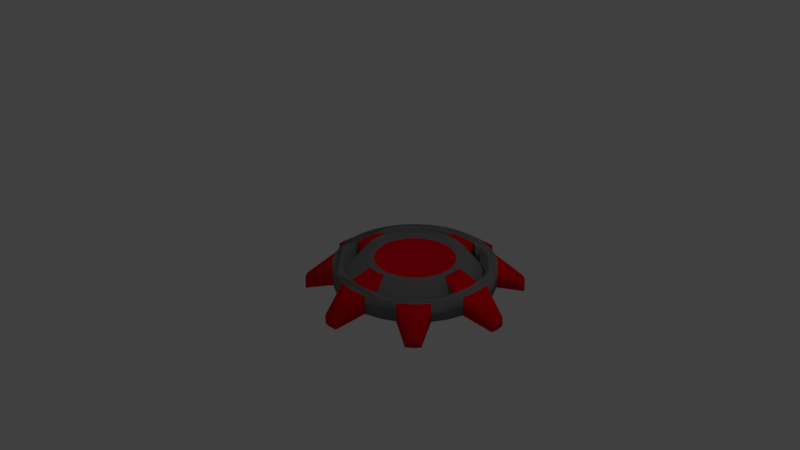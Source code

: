 # Source: TeleporterPad.blend  (saved by Blender 2.79.0; exported with 4.5.12 LTS)
import bpy
from mathutils import Matrix  # noqa: F401  (used for matrix-valued properties, if any)

bpy.ops.wm.read_factory_settings(use_empty=True)
scene = bpy.context.scene
scene.name = 'Scene'

# ---- collections
col_collection_1 = bpy.data.collections.new('Collection 1'); scene.collection.children.link(col_collection_1)

# ---- materials (node trees are filled in below, after node groups)
mat_base = bpy.data.materials.new('Base')
mat_base.alpha_threshold = 0.0
mat_base.use_transparent_shadow = False
mat_base.diffuse_color = (0.1902, 0.1902, 0.1902, 1.0)
mat_base.roughness = 0.5
mat_base.specular_intensity = 1.0
mat_material_001 = bpy.data.materials.new('Material.001')
mat_material_001.alpha_threshold = 0.0
mat_material_001.use_transparent_shadow = False
mat_material_001.diffuse_color = (0.8, 0.0, 0.006524, 1.0)
mat_material_001.roughness = 0.5
mat_material_001.specular_intensity = 0.0

# ---- material node trees

# ---- world
world_world = bpy.data.worlds.new('World'); scene.world = world_world
world_world.color = (0.05088, 0.05088, 0.05088)
world_world.use_sun_shadow = False
world_world.sun_shadow_jitter_overblur = 0.0
world_world.cycles.sampling_method = 'MANUAL'

# ---- cameras
cam_camera = bpy.data.cameras.new('Camera')
cam_camera.clip_end = 100.0
cam_camera.lens = 35.0
cam_camera.sensor_width = 32.0
cam_camera.sensor_height = 18.0
cam_camera.ortho_scale = 7.314
cam_camera.dof.focus_distance = 0.0
cam_camera.dof.aperture_fstop = 128.0

# ---- lights
light_lamp = bpy.data.lights.new('Lamp', 'POINT')
light_lamp.transmission_factor = 0.0
light_lamp.cutoff_distance = 30.0
light_lamp.energy = 100.0
light_lamp.shadow_buffer_clip_start = 1.001
light_lamp.shadow_soft_size = 0.1
light_lamp.shadow_maximum_resolution = 0.006
light_lamp.use_absolute_resolution = True

# ---- meshes
me_cylinder = bpy.data.meshes.new('Cylinder')
me_cylinder.from_pydata([(-0.1951, 0.9808, 0.1245), (-0.1951, 0.9808, -0.1164), (-0.3827, 0.9239, 0.1245), (-0.3827, 0.9239, -0.1164), (-0.5556, 0.8315, 0.1245), (-0.5556, 0.8315, -0.1164), (-0.7071, 0.7071, 0.1245), (-0.8315, 0.5556, 0.1245), (-0.8315, 0.5556, -0.1164), (-0.9239, 0.3827, 0.1245), (-0.9239, 0.3827, -0.1164), (-0.9808, 0.1951, 0.1245), (-0.9808, 0.1951, -0.1164), (-1.0, 1.005e-06, 0.1245), (-0.9808, -0.1951, 0.1245), (-0.9808, -0.1951, -0.1164), (-0.9239, -0.3827, 0.1245), (-0.9239, -0.3827, -0.1164), (-0.8315, -0.5556, 0.1245), (-0.8315, -0.5556, -0.1164), (-0.7071, -0.7071, 0.1245), (-0.5556, -0.8315, 0.1245), (-0.5556, -0.8315, -0.1164), (-0.3827, -0.9239, 0.1245), (-0.3827, -0.9239, -0.1164), (-0.1951, -0.9808, 0.1245), (-0.1951, -0.9808, -0.1164), (-2.384e-07, -1.0, 0.1245), (0.1951, -0.9808, 0.1245), (0.1951, -0.9808, -0.1164), (0.3827, -0.9239, 0.1245), (0.3827, -0.9239, -0.1164), (0.5556, -0.8315, 0.1245), (0.5556, -0.8315, -0.1164), (0.7071, -0.7071, 0.1245), (0.8315, -0.5556, 0.1245), (0.8315, -0.5556, -0.1164), (0.9239, -0.3827, 0.1245), (0.9239, -0.3827, -0.1164), (0.9808, -0.1951, 0.1245), (0.9808, -0.1951, -0.1164), (1.0, 1.147e-07, 0.1245), (0.9808, 0.1951, 0.1245), (0.9808, 0.1951, -0.1164), (0.9239, 0.3827, 0.1245), (0.9239, 0.3827, -0.1164), (0.8315, 0.5556, 0.1245), (0.8315, 0.5556, -0.1164), (0.7071, 0.7071, 0.1245), (0.5556, 0.8315, 0.1245), (0.5556, 0.8315, -0.1164), (0.3827, 0.9239, 0.1245), (0.3827, 0.9239, -0.1164), (0.1951, 0.9808, 0.1245), (0.1951, 0.9808, -0.1164), (0.0, 1.0, 0.1245), (0.1704, 0.8566, 0.1245), (0.0, 0.8734, 0.1245), (-0.1704, 0.8566, 0.1245), (-0.3342, 0.8069, 0.1245), (-0.4852, 0.7262, 0.1245), (-0.6176, 0.6176, 0.1245), (-0.7262, 0.4852, 0.1245), (-0.8069, 0.3342, 0.1245), (-0.8566, 0.1704, 0.1245), (-0.8734, 9.276e-07, 0.1245), (-0.8566, -0.1704, 0.1245), (-0.8069, -0.3342, 0.1245), (-0.6176, -0.6176, 0.1245), (-0.4852, -0.7262, 0.1245), (-0.3342, -0.8069, 0.1245), (-0.1704, -0.8566, 0.1245), (-0.7262, -0.4852, 0.1245), (-2.384e-07, -0.8734, 0.1245), (0.1704, -0.8566, 0.1245), (0.4852, -0.7262, 0.1245), (0.6176, -0.6176, 0.1245), (0.7262, -0.4852, 0.1245), (0.8069, -0.3342, 0.1245), (0.8566, -0.1704, 0.1245), (0.8734, 1.503e-07, 0.1245), (0.8566, 0.1704, 0.1245), (0.8069, 0.3342, 0.1245), (0.7262, 0.4852, 0.1245), (0.6176, 0.6176, 0.1245), (0.4852, 0.7262, 0.1245), (0.3342, 0.8069, 0.1245), (0.3342, -0.8069, 0.1245), (0.1704, 0.8566, -0.07102), (0.0, 0.8734, -0.07102), (-0.1704, 0.8566, -0.07102), (-0.3342, 0.8069, -0.07102), (-0.4852, 0.7262, -0.07102), (-0.6176, 0.6176, -0.07102), (-0.7262, 0.4852, -0.07102), (-0.8069, 0.3342, -0.07102), (-0.8566, 0.1704, -0.07102), (-0.8734, 9.276e-07, -0.07102), (-0.8566, -0.1704, -0.07102), (-0.8069, -0.3342, -0.07102), (-0.6176, -0.6176, -0.07102), (-0.4852, -0.7262, -0.07102), (-0.3342, -0.8069, -0.07102), (-0.1704, -0.8566, -0.07102), (-0.7262, -0.4852, -0.07102), (-2.384e-07, -0.8734, -0.07102), (0.1704, -0.8566, -0.07102), (0.4852, -0.7262, -0.07102), (0.6176, -0.6176, -0.07102), (0.7262, -0.4852, -0.07102), (0.8069, -0.3342, -0.07102), (0.8566, -0.1704, -0.07102), (0.8734, 1.503e-07, -0.07102), (0.8566, 0.1704, -0.07102), (0.8069, 0.3342, -0.07102), (0.7262, 0.4852, -0.07102), (0.6176, 0.6176, -0.07102), (0.4852, 0.7262, -0.07102), (0.3342, 0.8069, -0.07102), (0.3342, -0.8069, -0.07102), (0.1234, 0.6205, 0.2236), (2.384e-07, 0.6327, 0.2236), (-0.1234, 0.6205, 0.2236), (-0.2421, 0.5845, 0.2236), (-0.3515, 0.5261, 0.2236), (-0.4474, 0.4474, 0.2236), (-0.5261, 0.3515, 0.2236), (-0.5845, 0.2421, 0.2236), (-0.6205, 0.1234, 0.2236), (-0.6327, 7.738e-07, 0.2236), (-0.6205, -0.1234, 0.2236), (-0.5845, -0.2421, 0.2236), (-0.4474, -0.4474, 0.2236), (-0.3515, -0.5261, 0.2236), (-0.2421, -0.5845, 0.2236), (-0.1234, -0.6205, 0.2236), (-0.5261, -0.3515, 0.2236), (0.0, -0.6327, 0.2236), (0.1234, -0.6205, 0.2236), (0.3515, -0.5261, 0.2236), (0.4474, -0.4474, 0.2236), (0.5261, -0.3515, 0.2236), (0.5845, -0.2421, 0.2236), (0.6205, -0.1234, 0.2236), (0.6327, 2.107e-07, 0.2236), (0.6205, 0.1234, 0.2236), (0.5845, 0.2421, 0.2236), (0.5261, 0.3515, 0.2236), (0.4474, 0.4474, 0.2236), (0.3515, 0.5261, 0.2236), (0.2421, 0.5845, 0.2236), (0.2421, -0.5845, 0.2236), (0.09107, 1.329, -0.1111), (4.768e-07, 1.338, -0.1111), (-0.09107, 1.329, -0.1111), (-0.09107, 1.329, -0.2236), (-0.8756, 1.004, -0.1111), (-0.8756, 1.004, -0.2236), (-0.9463, 0.9463, -0.1111), (-1.004, 0.8756, -0.1111), (-1.004, 0.8756, -0.2236), (-0.9463, 0.9463, -0.2236), (-1.329, 0.09107, -0.1111), (-1.329, 0.09107, -0.2236), (-1.338, 1.209e-06, -0.1111), (-1.329, -0.09107, -0.1111), (-1.329, -0.09107, -0.2236), (-1.338, 1.209e-06, -0.2236), (4.768e-07, 1.338, -0.2236), (0.09107, 1.329, -0.2236), (-1.004, -0.8756, -0.1111), (-1.004, -0.8756, -0.2236), (-0.9463, -0.9463, -0.2236), (-0.9463, -0.9463, -0.1111), (-0.8756, -1.004, -0.1111), (-0.8756, -1.004, -0.2236), (-0.09107, -1.329, -0.1111), (-0.09107, -1.329, -0.2236), (-2.384e-07, -1.338, -0.1111), (0.09107, -1.329, -0.1111), (0.09107, -1.329, -0.2236), (-2.384e-07, -1.338, -0.2236), (0.8756, -1.004, -0.1111), (0.9463, -0.9463, -0.1111), (0.9463, -0.9463, -0.2236), (0.8756, -1.004, -0.2236), (1.329, -0.09107, -0.1111), (1.338, 3.189e-07, -0.1111), (1.338, 3.189e-07, -0.2236), (1.329, -0.09107, -0.2236), (1.004, 0.8756, -0.1111), (1.004, 0.8756, -0.2236), (0.9463, 0.9463, -0.1111), (0.9463, 0.9463, -0.2236), (0.8756, 1.004, -0.1111), (0.8756, 1.004, -0.2236), (1.329, 0.09107, -0.1111), (1.329, 0.09107, -0.2236), (1.004, -0.8756, -0.1111), (1.004, -0.8756, -0.2236), (0.09785, 0.4919, 0.1762), (-0.09785, 0.4919, 0.1762), (-0.2787, 0.417, 0.1762), (-0.417, 0.2787, 0.1762), (-0.4919, 0.09785, 0.1762), (-0.5016, 6.872e-07, 0.1762), (-0.4634, -0.1919, 0.1762), (-0.3547, -0.3547, 0.1762), (-0.1919, -0.4634, 0.1762), (0.0, -0.5016, 0.1762), (0.09785, -0.4919, 0.1762), (0.2787, -0.417, 0.1762), (0.417, -0.2787, 0.1762), (0.4919, -0.09785, 0.1762), (0.4919, 0.09785, 0.1762), (0.417, 0.2787, 0.1762), (0.2787, 0.417, 0.1762)], [], [(27, 25, 176, 178), (10, 9, 7, 8), (12, 11, 9, 10), (33, 36, 199, 184, 185), (55, 53, 152, 153), (3, 2, 0, 1), (12, 10, 8, 5, 3, 1, 54, 52, 50, 47, 45, 43, 40, 38, 36, 33, 31, 29, 26, 24, 22, 19, 17, 15), (41, 39, 186, 187), (40, 43, 197, 188, 189), (17, 16, 14, 15), (121, 122, 201, 200, 120), (38, 37, 35, 36), (47, 50, 195, 193, 191), (40, 39, 37, 38), (5, 4, 2, 3), (50, 49, 194, 195), (14, 13, 164, 165), (8, 160, 161, 157, 5), (19, 18, 16, 17), (31, 30, 28, 29), (33, 32, 30, 31), (26, 25, 23, 24), (12, 15, 166, 167, 163), (54, 53, 51, 52), (47, 46, 44, 45), (11, 12, 163, 162), (32, 33, 185, 182), (45, 44, 42, 43), (39, 40, 189, 186), (49, 48, 192, 194), (52, 51, 49, 50), (54, 1, 155, 168, 169), (42, 41, 187, 196), (24, 23, 21, 22), (68, 69, 101, 100), (46, 48, 49, 51, 86, 85, 84, 83, 82, 81, 80, 79, 78, 77, 76, 75, 87, 74, 73, 71, 70, 69, 68, 72, 67, 66, 65, 64, 63, 9, 11, 13, 14, 16, 18, 20, 21, 23, 25, 27, 28, 30, 32, 34, 35, 37, 39, 41, 42, 44), (6, 7, 9, 63, 62, 61, 60, 59, 58, 57, 56, 86, 51, 53, 55, 0, 2, 4), (99, 104, 136, 131), (83, 84, 116, 115), (69, 70, 102, 101), (84, 85, 117, 116), (70, 71, 103, 102), (85, 86, 118, 117), (67, 72, 104, 99), (86, 56, 88, 118), (73, 105, 106, 74), (87, 75, 107, 119), (75, 76, 108, 107), (80, 112, 113, 81), (77, 78, 110, 109), (56, 88, 89, 57), (71, 103, 105, 73), (79, 111, 112, 80), (57, 89, 90, 58), (76, 77, 109, 108), (81, 82, 114, 113), (59, 60, 92, 91), (74, 87, 119, 106), (60, 61, 93, 92), (61, 62, 94, 93), (78, 79, 111, 110), (62, 63, 95, 94), (63, 64, 96, 95), (72, 68, 100, 104), (58, 59, 91, 90), (65, 97, 98, 66), (64, 96, 97, 65), (66, 67, 99, 98), (82, 83, 115, 114), (134, 135, 137, 209, 208), (118, 88, 120, 150), (105, 137, 138, 106), (119, 107, 139, 151), (107, 108, 140, 139), (112, 144, 145, 113), (109, 110, 142, 141), (88, 120, 121, 89), (103, 135, 137, 105), (111, 143, 144, 112), (89, 121, 122, 90), (108, 109, 141, 140), (113, 114, 146, 145), (91, 92, 124, 123), (106, 119, 151, 138), (92, 93, 125, 124), (93, 94, 126, 125), (110, 111, 143, 142), (94, 95, 127, 126), (95, 96, 128, 127), (104, 100, 132, 136), (90, 91, 123, 122), (97, 129, 130, 98), (96, 128, 129, 97), (98, 99, 131, 130), (114, 115, 147, 146), (100, 101, 133, 132), (115, 116, 148, 147), (101, 102, 134, 133), (116, 117, 149, 148), (102, 103, 135, 134), (117, 118, 150, 149), (65, 66, 130, 129, 128, 64), (130, 66, 98), (128, 96, 64), (56, 57, 58, 122, 121, 120), (122, 58, 90), (120, 88, 56), (79, 80, 81, 145, 144, 143), (145, 81, 113), (143, 111, 79), (73, 74, 138, 137, 135, 71), (138, 74, 106), (135, 103, 71), (181, 178, 176, 177), (155, 154, 153, 168), (167, 164, 162, 163), (166, 165, 164, 167), (161, 158, 156, 157), (160, 159, 158, 161), (188, 187, 186, 189), (199, 198, 183, 184), (180, 179, 178, 181), (172, 173, 170, 171), (184, 183, 182, 185), (168, 153, 152, 169), (193, 192, 190, 191), (197, 196, 187, 188), (195, 194, 192, 193), (175, 174, 173, 172), (0, 55, 153, 154), (20, 18, 170, 173), (25, 26, 177, 176), (43, 42, 196, 197), (1, 0, 154, 155), (28, 27, 178, 179), (13, 11, 162, 164), (35, 34, 183, 198), (29, 28, 179, 180), (29, 180, 181, 177, 26), (18, 19, 171, 170), (53, 54, 169, 152), (4, 5, 157, 156), (6, 4, 156, 158), (7, 6, 158, 159), (46, 47, 191, 190), (36, 35, 198, 199), (21, 20, 173, 174), (19, 22, 175, 172, 171), (34, 32, 182, 183), (48, 46, 190, 192), (15, 14, 165, 166), (8, 7, 159, 160), (22, 21, 174, 175), (203, 204, 205, 206, 207, 208, 209, 210, 211, 212, 213, 214, 215, 216, 200, 201, 202), (122, 123, 124, 202, 201), (139, 140, 141, 212, 211), (125, 126, 203, 202, 124), (127, 128, 204, 203, 126), (133, 134, 208, 207, 132), (142, 143, 213, 212, 141), (146, 147, 215, 214, 145), (150, 120, 200, 216, 149), (148, 149, 216, 215, 147), (144, 145, 214, 213, 143), (151, 139, 211, 210, 138), (128, 129, 205, 204), (131, 136, 132, 207, 206), (130, 131, 206, 205, 129), (137, 138, 210, 209)])
me_cylinder.polygons.foreach_set('use_smooth', [True] * 169)
me_cylinder.polygons.foreach_set('material_index', [1, 0, 0, 1, 1, 0, 0, 1, 1, 0, 0, 0, 1, 0, 0, 1, 1, 1, 0, 0, 0, 0, 1, 0, 0, 1, 1, 0, 1, 1, 0, 1, 1, 0, 0, 0, 0, 0, 0, 0, 0, 0, 0, 0, 0, 0, 0, 0, 0, 0, 0, 0, 0, 0, 0, 0, 0, 0, 0, 0, 0, 0, 0, 0, 0, 0, 0, 0, 0, 0, 0, 0, 0, 0, 0, 0, 0, 0, 0, 0, 0, 0, 0, 0, 0, 0, 0, 0, 0, 0, 0, 0, 0, 0, 0, 0, 0, 0, 0, 0, 0, 1, 1, 1, 1, 1, 1, 1, 1, 1, 1, 1, 1, 1, 1, 1, 1, 1, 1, 1, 1, 1, 1, 1, 1, 1, 1, 1, 1, 1, 1, 1, 1, 1, 1, 1, 1, 1, 1, 1, 1, 1, 1, 1, 1, 1, 1, 1, 1, 1, 1, 1, 1, 1, 0, 0, 0, 0, 0, 0, 0, 0, 0, 0, 0, 0, 0, 0, 0])
me_cylinder.materials.append(mat_base)
me_cylinder.materials.append(mat_material_001)
me_cylinder.use_remesh_preserve_volume = False
me_cylinder.use_remesh_preserve_attributes = False
me_cylinder.use_mirror_vertex_groups = False
me_cylinder.update()

# ---- objects
ob_cylinder = bpy.data.objects.new('Cylinder', me_cylinder)
ob_lamp = bpy.data.objects.new('Lamp', light_lamp)
ob_camera = bpy.data.objects.new('Camera', cam_camera)

# ---- transforms, parenting, visibility, modifiers, constraints
ob_cylinder.location = (0.8558, -0.01344, 0.1193)
ob_cylinder.lineart.crease_threshold = 0.0
ob_lamp.location = (4.076, 1.005, 5.904)
ob_lamp.rotation_euler = (0.6503, 0.05522, 1.866)
ob_lamp.lock_rotations_4d = False
ob_lamp.empty_display_type = 'ARROWS'
ob_lamp.color = (0.0, 0.0, 0.0, 0.0)
ob_lamp.lineart.crease_threshold = 0.0
ob_camera.location = (7.481, -6.508, 5.344)
ob_camera.rotation_euler = (1.109, 0.0, 0.8149)
ob_camera.lock_rotations_4d = False
ob_camera.empty_display_type = 'ARROWS'
ob_camera.color = (0.0, 0.0, 0.0, 0.0)
ob_camera.display_type = 'WIRE'
ob_camera.lineart.crease_threshold = 0.0

# ---- collection membership
col_collection_1.objects.link(ob_cylinder)
col_collection_1.objects.link(ob_lamp)
col_collection_1.objects.link(ob_camera)

# ---- scene / render settings (as saved in the file)
scene.camera = ob_camera
scene.frame_start = 1; scene.frame_end = 250; scene.frame_set(56)
scene.render.engine = 'BLENDER_EEVEE_NEXT'
scene.render.resolution_percentage = 50
scene.render.dither_intensity = 0.0
scene.cycles.use_denoising = False
scene.cycles.samples = 128
scene.cycles.sampling_pattern = 'TABULATED_SOBOL'
scene.cycles.use_adaptive_sampling = False
scene.cycles.use_light_tree = False
scene.cycles.blur_glossy = 0.0
scene.cycles.sample_clamp_indirect = 0.0
scene.view_settings.view_transform = 'Standard'
bpy.context.view_layer.update()
